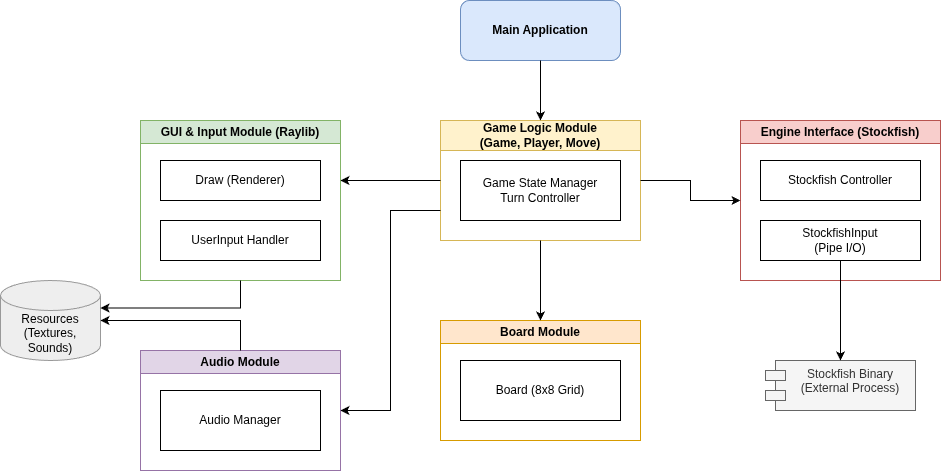

The diagram above was exported from draw.io. Its source (the exported page's mxGraphModel, read from the mxfile embedded in the PNG):
<mxGraphModel dx="1032" dy="505" grid="1" gridSize="10" guides="1" tooltips="1" connect="1" arrows="1" fold="1" page="1" pageScale="1" pageWidth="1100" pageHeight="850" math="0" shadow="0">
  <root>
    <mxCell id="0" />
    <mxCell id="1" parent="0" />
    <mxCell id="arch-main" value="Main Application" style="rounded=1;whiteSpace=wrap;html=1;fillColor=#dae8fc;strokeColor=#6c8ebf;fontStyle=1" vertex="1" parent="1">
      <mxGeometry x="470" y="40" width="160" height="60" as="geometry" />
    </mxCell>
    <mxCell id="arch-game" value="Game Logic Module&#10;(Game, Player, Move)" style="swimlane;whiteSpace=wrap;html=1;fillColor=#fff2cc;strokeColor=#d6b656;startSize=30;" vertex="1" parent="1">
      <mxGeometry x="450" y="160" width="200" height="120" as="geometry" />
    </mxCell>
    <mxCell id="arch-game-core" value="Game State Manager&#10;Turn Controller" style="rounded=0;whiteSpace=wrap;html=1;" vertex="1" parent="arch-game">
      <mxGeometry x="20" y="40" width="160" height="60" as="geometry" />
    </mxCell>
    <mxCell id="arch-gui" value="GUI &amp;amp; Input Module (Raylib)" style="swimlane;whiteSpace=wrap;html=1;fillColor=#d5e8d4;strokeColor=#82b366;" vertex="1" parent="1">
      <mxGeometry x="150" y="160" width="200" height="160" as="geometry" />
    </mxCell>
    <mxCell id="arch-draw" value="Draw (Renderer)" style="rounded=0;whiteSpace=wrap;html=1;" vertex="1" parent="arch-gui">
      <mxGeometry x="20" y="40" width="160" height="40" as="geometry" />
    </mxCell>
    <mxCell id="arch-input" value="UserInput Handler" style="rounded=0;whiteSpace=wrap;html=1;" vertex="1" parent="arch-gui">
      <mxGeometry x="20" y="100" width="160" height="40" as="geometry" />
    </mxCell>
    <mxCell id="arch-engine" value="Engine Interface (Stockfish)" style="swimlane;whiteSpace=wrap;html=1;fillColor=#f8cecc;strokeColor=#b85450;" vertex="1" parent="1">
      <mxGeometry x="750" y="160" width="200" height="160" as="geometry" />
    </mxCell>
    <mxCell id="arch-stockfish" value="Stockfish Controller" style="rounded=0;whiteSpace=wrap;html=1;" vertex="1" parent="arch-engine">
      <mxGeometry x="20" y="40" width="160" height="40" as="geometry" />
    </mxCell>
    <mxCell id="arch-sf-input" value="StockfishInput&#10;(Pipe I/O)" style="rounded=0;whiteSpace=wrap;html=1;" vertex="1" parent="arch-engine">
      <mxGeometry x="20" y="100" width="160" height="40" as="geometry" />
    </mxCell>
    <mxCell id="arch-board" value="Board Module" style="swimlane;whiteSpace=wrap;html=1;fillColor=#ffe6cc;strokeColor=#d79b00;" vertex="1" parent="1">
      <mxGeometry x="450" y="360" width="200" height="120" as="geometry" />
    </mxCell>
    <mxCell id="arch-board-class" value="Board (8x8 Grid)" style="rounded=0;whiteSpace=wrap;html=1;" vertex="1" parent="arch-board">
      <mxGeometry x="20" y="40" width="160" height="60" as="geometry" />
    </mxCell>
    <mxCell id="arch-audio" value="Audio Module" style="swimlane;whiteSpace=wrap;html=1;fillColor=#e1d5e7;strokeColor=#9673a6;" vertex="1" parent="1">
      <mxGeometry x="150" y="390" width="200" height="120" as="geometry" />
    </mxCell>
    <mxCell id="arch-audio-class" value="Audio Manager" style="rounded=0;whiteSpace=wrap;html=1;" vertex="1" parent="arch-audio">
      <mxGeometry x="20" y="40" width="160" height="60" as="geometry" />
    </mxCell>
    <mxCell id="arch-binary" value="Stockfish Binary&#10;(External Process)" style="shape=module;align=left;spacingLeft=20;align=center;verticalAlign=top;whiteSpace=wrap;html=1;fillColor=#f5f5f5;fontColor=#333333;strokeColor=#666666;" vertex="1" parent="1">
      <mxGeometry x="775" y="400" width="150" height="50" as="geometry" />
    </mxCell>
    <mxCell id="arch-assets" value="Resources&#10;(Textures, Sounds)" style="shape=cylinder3;whiteSpace=wrap;html=1;boundedLbl=1;backgroundOutline=1;size=15;fillColor=#eeeeee;strokeColor=#999999;" vertex="1" parent="1">
      <mxGeometry x="10" y="320" width="100" height="80" as="geometry" />
    </mxCell>
    <mxCell id="ae1" style="edgeStyle=orthogonalEdgeStyle;rounded=0;html=1;exitX=0.5;exitY=1;exitDx=0;exitDy=0;entryX=0.5;entryY=0;entryDx=0;entryDy=0;" edge="1" parent="1" source="arch-main" target="arch-game">
      <mxGeometry relative="1" as="geometry" />
    </mxCell>
    <mxCell id="ae2" style="edgeStyle=orthogonalEdgeStyle;rounded=0;html=1;exitX=0;exitY=0.5;exitDx=0;exitDy=0;" edge="1" parent="1" source="arch-game">
      <mxGeometry relative="1" as="geometry">
        <mxPoint x="470" y="209.99" as="sourcePoint" />
        <mxPoint x="350" y="220" as="targetPoint" />
        <Array as="points">
          <mxPoint x="380" y="220" />
          <mxPoint x="380" y="220" />
        </Array>
      </mxGeometry>
    </mxCell>
    <mxCell id="ae3" style="edgeStyle=orthogonalEdgeStyle;rounded=0;html=1;exitX=1;exitY=0.5;exitDx=0;exitDy=0;entryX=0;entryY=0.5;entryDx=0;entryDy=0;" edge="1" parent="1" source="arch-game" target="arch-engine">
      <mxGeometry relative="1" as="geometry" />
    </mxCell>
    <mxCell id="ae4" style="edgeStyle=orthogonalEdgeStyle;rounded=0;html=1;exitX=0.5;exitY=1;exitDx=0;exitDy=0;entryX=0.5;entryY=0;entryDx=0;entryDy=0;" edge="1" parent="1" source="arch-game" target="arch-board">
      <mxGeometry relative="1" as="geometry" />
    </mxCell>
    <mxCell id="ae5" style="edgeStyle=orthogonalEdgeStyle;rounded=0;html=1;exitX=0;exitY=0.75;exitDx=0;exitDy=0;entryX=1;entryY=0.5;entryDx=0;entryDy=0;" edge="1" parent="1" source="arch-game" target="arch-audio">
      <mxGeometry relative="1" as="geometry">
        <Array as="points">
          <mxPoint x="400" y="250" />
          <mxPoint x="400" y="450" />
        </Array>
      </mxGeometry>
    </mxCell>
    <mxCell id="ae6" style="edgeStyle=orthogonalEdgeStyle;rounded=0;html=1;exitX=0.5;exitY=1;exitDx=0;exitDy=0;entryX=0.5;entryY=0;entryDx=0;entryDy=0;" edge="1" parent="1" source="arch-sf-input" target="arch-binary">
      <mxGeometry relative="1" as="geometry" />
    </mxCell>
    <mxCell id="ae7" style="edgeStyle=orthogonalEdgeStyle;rounded=0;html=1;exitX=0.5;exitY=1;exitDx=0;exitDy=0;entryX=1;entryY=0;entryDx=0;entryDy=27.5;entryPerimeter=0;" edge="1" parent="1" source="arch-gui" target="arch-assets">
      <mxGeometry relative="1" as="geometry">
        <Array as="points">
          <mxPoint x="250" y="347" />
        </Array>
      </mxGeometry>
    </mxCell>
    <mxCell id="ae8" style="edgeStyle=orthogonalEdgeStyle;rounded=0;html=1;exitX=0.5;exitY=0;exitDx=0;exitDy=0;entryX=1;entryY=0.5;entryDx=0;entryDy=0;entryPerimeter=0;" edge="1" parent="1" source="arch-audio" target="arch-assets">
      <mxGeometry relative="1" as="geometry">
        <Array as="points">
          <mxPoint x="250" y="360" />
        </Array>
      </mxGeometry>
    </mxCell>
  </root>
</mxGraphModel>